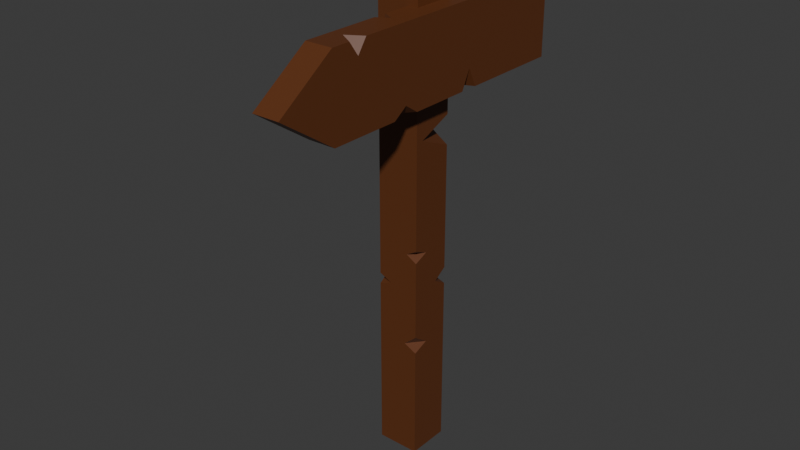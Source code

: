 # Source: Waysign.blend  (saved by Blender 4.5.90; exported with 4.5.12 LTS)
import bpy
from mathutils import Matrix  # noqa: F401  (used for matrix-valued properties, if any)

bpy.ops.wm.read_factory_settings(use_empty=True)
scene = bpy.context.scene
scene.name = 'Scene'

# ---- collections
col_collection = bpy.data.collections.new('Collection'); scene.collection.children.link(col_collection)

# ---- materials (node trees are filled in below, after node groups)
mat_wood = bpy.data.materials.new('Wood')

# ---- material node trees
mat_wood.use_nodes = True; mat_wood.node_tree.nodes.clear()
_N = mat_wood.node_tree.nodes; _L = mat_wood.node_tree.links
n0 = _N.new('ShaderNodeBsdfPrincipled'); n0.name = 'Principled BSDF'; n0.location = (-200, 100)
n0.inputs[0].default_value = (0.1203, 0.03518, 0.009292, 1.0)
n1 = _N.new('ShaderNodeOutputMaterial'); n1.name = 'Material Output'; n1.location = (200, 100)
_L.new(n0.outputs[0], n1.inputs[0])
n1.is_active_output = True

# ---- world
world_world = bpy.data.worlds.new('World'); scene.world = world_world
world_world.use_nodes = True; world_world.node_tree.nodes.clear()
_N = world_world.node_tree.nodes; _L = world_world.node_tree.links
n0 = _N.new('ShaderNodeOutputWorld'); n0.name = 'World Output'; n0.location = (200, 100)
n1 = _N.new('ShaderNodeBackground'); n1.name = 'Background'; n1.location = (-200, 100)
n1.inputs[0].default_value = (0.05088, 0.05088, 0.05088, 1.0)
_L.new(n1.outputs[0], n0.inputs[0])
n0.is_active_output = True
world_world.color = (0.05088, 0.05088, 0.05088)
world_world.sun_shadow_jitter_overblur = 0.0

# ---- meshes
me_cube_001 = bpy.data.meshes.new('Cube.001')
me_cube_001.from_pydata([(-1.0, -1.0, -1.0), (-1.0, -1.0, 1.0), (-1.0, 1.0, -1.0), (-1.0, 1.0, 1.0), (1.0, -1.0, -1.0), (1.0, -1.0, 1.0), (1.0, 1.0, -1.0), (1.0, 1.0, 1.0), (-1.0, -1.0, 0.3159), (-1.0, 1.0, 0.3159), (-1.0, 1.0, -0.2718), (1.0, -1.0, 0.3159), (1.0, -1.0, -0.2807), (-1.0, -1.0, -0.1285), (-1.0, -1.0, 0.09369), (-1.0, 1.0, -0.1285), (1.0, 1.0, 0.09369), (1.0, 1.0, -0.1285), (1.0, -1.0, 0.09369), (-1.0, 1.0, -0.5131), (-1.0, 1.0, -0.8377), (1.0, 1.0, -0.5131), (1.0, 1.0, -0.6754), (1.0, 1.0, -0.8377), (1.0, -1.0, -0.6754), (1.0, -1.0, -0.8377), (-1.0, -1.0, -0.8377), (-1.0, -1.0, -0.6754), (-1.0, -1.0, -0.5131), (-1.0, -1.0, 0.9009), (-1.0, 1.0, 0.9009), (1.0, 1.0, 0.9009), (1.0, -0.3088, 0.9009), (1.0, -1.0, 0.9375), (-0.229, -1.0, 0.9009), (1.0, -1.0, 0.8643), (1.0, 1.0, 0.3738), (1.0, -0.6423, 0.3159), (1.0, 1.0, 0.258), (-0.02755, 1.0, 0.3159), (1.0, -1.0, -0.1537), (1.0, -0.3044, -0.1285), (1.0, -1.0, -0.1034), (0.4857, -1.0, -0.1285), (0.3907, -1.0, -0.5131), (1.0, -1.0, -0.538), (1.0, -0.2483, -0.5131), (1.0, -1.0, -0.4684), (1.0, 1.0, -0.2374), (1.0, 0.3638, -0.2746), (1.0, 1.0, -0.3061), (-0.2019, 1.0, -0.2718), (0.4099, 1.0, 0.09369), (-1.0, 1.0, 0.04545), (-1.0, 0.06667, 0.09369), (-1.0, 1.0, 0.1419), (-1.0, -1.0, -0.294), (-0.3908, -1.0, -0.2745), (-1.0, -1.0, -0.2495), (-1.0, -0.6274, -0.2718), (0.2871, 1.0, -0.6754), (-1.0, 1.0, -0.7163), (-1.0, 0.2775, -0.6754), (-1.0, 1.0, -0.6344), (0.54, -6.643, 0.4744), (0.54, -6.643, 0.7897), (0.54, 6.643, 0.4744), (0.54, 6.643, 0.7897), (1.805, -6.643, 0.4744), (1.805, -6.643, 0.7897), (1.805, 6.643, 0.4744), (1.805, 6.643, 0.7897), (0.54, -9.329, 0.6292), (1.805, -9.329, 0.6292), (0.54, -3.992, 0.7897), (1.805, -3.992, 0.4744), (1.805, -3.992, 0.7897), (0.54, 1.325, 0.7897), (0.54, 1.325, 0.4744), (1.805, 1.325, 0.7897), (0.54, -0.00417, 0.4744), (0.54, -1.334, 0.4744), (0.54, -2.663, 0.4744), (1.805, -0.00417, 0.7897), (1.805, -1.334, 0.7897), (1.805, -2.663, 0.7897), (0.54, -1.334, 0.7897), (0.54, -0.004169, 0.7897), (1.805, -1.334, 0.4744), (1.805, -0.004169, 0.4744), (0.54, 2.655, 0.7897), (0.54, 3.984, 0.7897), (1.805, 2.655, 0.4744), (1.805, 3.984, 0.4744), (1.805, 5.313, 0.4744), (0.54, 5.313, 0.4744), (0.54, 2.655, 0.4744), (1.805, 5.313, 0.7897), (1.805, 2.655, 0.7897), (0.54, -5.317, 0.4744), (0.54, -5.317, 0.7897), (1.805, -5.317, 0.4744), (1.805, -5.317, 0.7366), (1.805, -4.876, 0.7897), (1.088, -5.317, 0.7897), (1.805, -5.759, 0.7897), (1.241, -2.663, 0.4744), (1.805, -1.999, 0.4744), (1.805, -2.663, 0.5121), (1.805, -3.327, 0.4744), (1.805, 4.215, 0.7897), (0.8622, 3.984, 0.7897), (1.805, 3.753, 0.7897), (1.805, 3.984, 0.7436), (1.087, -2.663, 0.7897), (0.54, -2.344, 0.7897), (0.54, -2.663, 0.7361), (0.54, -2.982, 0.7897), (0.54, 4.218, 0.4744), (1.166, 3.984, 0.4744), (0.54, 3.75, 0.4744), (0.54, 3.984, 0.574), (0.8398, 1.325, 0.4744), (1.805, 1.758, 0.4744), (1.805, 1.325, 0.5494), (1.805, 0.8921, 0.4744), (0.54, 5.313, 0.7387), (0.54, 4.92, 0.7897), (1.192, 5.313, 0.7897), (0.54, 5.707, 0.7897), (0.54, -3.748, 0.4744), (1.178, -3.992, 0.4744), (0.54, -4.236, 0.4744), (0.54, -3.992, 0.5402)], [], [(29, 1, 3, 30), (30, 3, 7, 31), (35, 32, 34), (2, 6, 4, 0), (7, 3, 1, 5), (18, 11, 8, 14), (36, 37, 39), (56, 57, 59), (48, 49, 51), (55, 52, 54), (40, 41, 43), (0, 26, 20, 2), (63, 60, 62), (2, 20, 23, 6), (6, 23, 25, 4), (23, 22, 24, 25), (4, 25, 26, 0), (25, 24, 27, 26), (47, 44, 46), (8, 29, 30, 9), (32, 33, 34), (34, 33, 5, 1, 29), (11, 35, 34, 29, 8), (31, 7, 5, 33, 32), (37, 38, 39), (37, 36, 31, 32, 35, 11), (16, 38, 37, 11, 18), (9, 30, 31, 36, 39), (41, 42, 43), (43, 42, 18, 14, 13), (17, 16, 18, 42, 41), (44, 45, 46), (24, 45, 44, 28, 27), (22, 21, 46, 45, 24), (49, 50, 51), (49, 48, 17, 41, 40, 12), (21, 50, 49, 12, 47, 46), (10, 15, 17, 48, 51), (19, 10, 51, 50, 21), (52, 53, 54), (52, 55, 9, 39, 38, 16), (13, 14, 54, 53, 15), (14, 8, 9, 55, 54), (15, 53, 52, 16, 17), (57, 58, 59), (44, 47, 12, 57, 56, 28), (12, 40, 43, 13, 58, 57), (28, 56, 59, 10, 19), (59, 58, 13, 15, 10), (60, 61, 62), (60, 63, 19, 21, 22), (26, 27, 62, 61, 20), (27, 28, 19, 63, 62), (20, 61, 60, 22, 23), (129, 126, 128), (66, 67, 71, 70), (65, 64, 72), (99, 101, 68, 64), (64, 68, 73, 72), (69, 65, 72, 73), (68, 69, 73), (117, 114, 116), (98, 90, 77, 79), (80, 87, 77, 78), (81, 86, 87, 80), (125, 122, 124), (89, 83, 84, 88), (80, 89, 88, 81), (79, 77, 87, 83), (83, 87, 86, 84), (110, 111, 113), (66, 70, 94, 95), (70, 71, 97, 94), (78, 77, 90, 96), (118, 119, 121), (64, 65, 100, 99), (105, 102, 104), (130, 131, 133), (102, 103, 104), (105, 104, 100, 65, 69), (75, 76, 103, 102, 101), (101, 102, 105, 69, 68), (76, 74, 100, 104, 103), (106, 107, 108), (109, 108, 85, 76, 75), (81, 88, 107, 106, 82), (88, 84, 85, 108, 107), (109, 106, 108), (111, 112, 113), (94, 97, 110, 113, 93), (93, 113, 112, 98, 92), (112, 111, 91, 90, 98), (114, 115, 116), (84, 86, 115, 114, 85), (85, 114, 117, 74, 76), (82, 116, 115, 86, 81), (119, 120, 121), (95, 94, 93, 119, 118), (96, 90, 91, 121, 120), (120, 119, 93, 92, 96), (122, 123, 124), (78, 122, 125, 89, 80), (125, 124, 79, 83, 89), (96, 92, 123, 122, 78), (92, 98, 79, 124, 123), (126, 127, 128), (71, 67, 129, 128, 97), (118, 121, 91, 127, 126, 95), (95, 126, 129, 67, 66), (97, 128, 127, 91, 111, 110), (131, 132, 133), (130, 133, 74, 117, 116, 82), (99, 100, 74, 133, 132), (82, 106, 109, 75, 131, 130), (132, 131, 75, 101, 99)])
_uv = me_cube_001.uv_layers.new(name='UVMap')
_uv.uv.foreach_set('vector', [0.6126, 0.0, 0.625, 0.0, 0.625, 0.25, 0.6126, 0.25, 0.6126, 0.25, 0.625, 0.25, 0.625, 0.5, 0.6126, 0.5, 0.608, 0.75, 0.6126, 0.6636, 0.6126, 0.9036, 0.125, 0.5, 0.375, 0.5, 0.375, 0.75, 0.125, 0.75, 0.625, 0.5, 0.875, 0.5, 0.875, 0.75, 0.625, 0.75, 0.5117, 0.75, 0.5395, 0.75, 0.5395, 1.0, 0.5117, 1.0, 0.5467, 0.5, 0.5395, 0.7053, 0.5395, 0.3716, 0.4633, 0.0, 0.4657, 0.9238, 0.466, 0.04657, 0.4703, 0.5, 0.4657, 0.5795, 0.466, 0.3498, 0.5177, 0.25, 0.5117, 0.4262, 0.5117, 0.1333, 0.4808, 0.75, 0.4839, 0.6631, 0.4839, 0.8143, 0.375, 0.0, 0.3953, 0.0, 0.3953, 0.25, 0.375, 0.25, 0.4207, 0.25, 0.4156, 0.4109, 0.4156, 0.1597, 0.375, 0.25, 0.3953, 0.25, 0.3953, 0.5, 0.375, 0.5, 0.375, 0.5, 0.3953, 0.5, 0.3953, 0.75, 0.375, 0.75, 0.3953, 0.5, 0.4156, 0.5, 0.4156, 0.75, 0.3953, 0.75, 0.375, 0.75, 0.3953, 0.75, 0.3953, 1.0, 0.375, 1.0, 0.3953, 0.75, 0.4156, 0.75, 0.4156, 1.0, 0.3953, 1.0, 0.4414, 0.75, 0.4359, 0.8262, 0.4359, 0.656, 0.5395, 0.0, 0.6126, 0.0, 0.6126, 0.25, 0.5395, 0.25, 0.6126, 0.6636, 0.6172, 0.75, 0.6126, 0.9036, 0.6126, 0.9036, 0.6172, 0.75, 0.625, 0.75, 0.625, 1.0, 0.6126, 1.0, 0.5395, 0.75, 0.608, 0.75, 0.6126, 0.9036, 0.6126, 1.0, 0.5395, 1.0, 0.6126, 0.5, 0.625, 0.5, 0.625, 0.75, 0.6172, 0.75, 0.6126, 0.6636, 0.5395, 0.7053, 0.5323, 0.5, 0.5395, 0.3716, 0.5395, 0.7053, 0.5467, 0.5, 0.6126, 0.5, 0.6126, 0.6636, 0.608, 0.75, 0.5395, 0.75, 0.5117, 0.5, 0.5323, 0.5, 0.5395, 0.7053, 0.5395, 0.75, 0.5117, 0.75, 0.5395, 0.25, 0.6126, 0.25, 0.6126, 0.5, 0.5467, 0.5, 0.5395, 0.3716, 0.4839, 0.6631, 0.4871, 0.75, 0.4839, 0.8143, 0.4839, 0.8143, 0.4871, 0.75, 0.5117, 0.75, 0.5117, 1.0, 0.4839, 1.0, 0.4839, 0.5, 0.5117, 0.5, 0.5117, 0.75, 0.4871, 0.75, 0.4839, 0.6631, 0.4359, 0.8262, 0.4327, 0.75, 0.4359, 0.656, 0.4156, 0.75, 0.4327, 0.75, 0.4359, 0.8262, 0.4359, 1.0, 0.4156, 1.0, 0.4156, 0.5, 0.4359, 0.5, 0.4359, 0.656, 0.4327, 0.75, 0.4156, 0.75, 0.4657, 0.5795, 0.4617, 0.5, 0.466, 0.3498, 0.4657, 0.5795, 0.4703, 0.5, 0.4839, 0.5, 0.4839, 0.6631, 0.4808, 0.75, 0.4649, 0.75, 0.4359, 0.5, 0.4617, 0.5, 0.4657, 0.5795, 0.4649, 0.75, 0.4414, 0.75, 0.4359, 0.656, 0.466, 0.25, 0.4839, 0.25, 0.4839, 0.5, 0.4703, 0.5, 0.466, 0.3498, 0.4359, 0.25, 0.466, 0.25, 0.466, 0.3498, 0.4617, 0.5, 0.4359, 0.5, 0.5117, 0.4262, 0.5057, 0.25, 0.5117, 0.1333, 0.5117, 0.4262, 0.5177, 0.25, 0.5395, 0.25, 0.5395, 0.3716, 0.5323, 0.5, 0.5117, 0.5, 0.4839, 0.0, 0.5117, 0.0, 0.5117, 0.1333, 0.5057, 0.25, 0.4839, 0.25, 0.5117, 0.0, 0.5395, 0.0, 0.5395, 0.25, 0.5177, 0.25, 0.5117, 0.1333, 0.4839, 0.25, 0.5057, 0.25, 0.5117, 0.4262, 0.5117, 0.5, 0.4839, 0.5, 0.4657, 0.9238, 0.4688, 0.002435, 0.466, 0.04657, 0.4359, 0.8262, 0.4414, 0.75, 0.4649, 0.75, 0.4657, 0.9238, 0.4633, 1.0, 0.4359, 1.0, 0.4649, 0.75, 0.4808, 0.75, 0.4839, 0.8143, 0.4839, 1.0, 0.4688, 1.0, 0.4657, 0.9238, 0.4359, 0.0, 0.4633, 0.0, 0.466, 0.04657, 0.466, 0.25, 0.4359, 0.25, 0.466, 0.04657, 0.4688, 0.002435, 0.4839, 0.0, 0.4839, 0.25, 0.466, 0.25, 0.4156, 0.4109, 0.4105, 0.25, 0.4156, 0.1597, 0.4156, 0.4109, 0.4207, 0.25, 0.4359, 0.25, 0.4359, 0.5, 0.4156, 0.5, 0.3953, 0.0, 0.4156, 0.0, 0.4156, 0.1597, 0.4105, 0.25, 0.3953, 0.25, 0.4156, 0.0, 0.4359, 0.0, 0.4359, 0.25, 0.4207, 0.25, 0.4156, 0.1597, 0.3953, 0.25, 0.4105, 0.25, 0.4156, 0.4109, 0.4156, 0.5, 0.3953, 0.5, 0.6281, 0.2359, 0.5846, 0.225, 0.7462, 0.525, 0.375, 0.25, 0.625, 0.25, 0.625, 0.5, 0.375, 0.5, 0.625, 0.0, 0.375, 0.0, 0.625, 0.0, 0.125, 0.7251, 0.375, 0.7251, 0.375, 0.75, 0.125, 0.75, 0.125, 0.75, 0.375, 0.75, 0.375, 0.75, 0.125, 0.75, 0.625, 0.75, 0.875, 0.75, 0.875, 0.75, 0.625, 0.75, 0.375, 0.75, 0.625, 0.75, 0.375, 0.75, 0.873, 0.6761, 0.767, 0.6751, 0.5825, 0.07489, 0.625, 0.575, 0.875, 0.575, 0.875, 0.6001, 0.625, 0.6001, 0.375, 0.1249, 0.625, 0.1249, 0.625, 0.1499, 0.375, 0.1499, 0.375, 0.09991, 0.625, 0.09991, 0.625, 0.1249, 0.375, 0.1249, 0.375, 0.6082, 0.1842, 0.6001, 0.4344, 0.6001, 0.375, 0.6251, 0.625, 0.6251, 0.625, 0.6501, 0.375, 0.6501, 0.125, 0.6251, 0.375, 0.6251, 0.375, 0.6501, 0.125, 0.6501, 0.625, 0.6001, 0.875, 0.6001, 0.875, 0.6251, 0.625, 0.6251, 0.625, 0.6251, 0.875, 0.6251, 0.875, 0.6501, 0.625, 0.6501, 0.625, 0.5457, 0.8113, 0.55, 0.5884, 0.55, 0.125, 0.5, 0.375, 0.5, 0.375, 0.525, 0.125, 0.525, 0.375, 0.5, 0.625, 0.5, 0.625, 0.525, 0.375, 0.525, 0.375, 0.1499, 0.625, 0.1499, 0.625, 0.175, 0.375, 0.175, 0.375, 0.2044, 0.2486, 0.55, 0.454, 0.2, 0.375, 0.0, 0.625, 0.0, 0.625, 0.02494, 0.375, 0.02494, 0.625, 0.7334, 0.5828, 0.7251, 0.7667, 0.7251, 0.375, 0.05447, 0.251, 0.7001, 0.4271, 0.04987, 0.5828, 0.7251, 0.625, 0.7167, 0.7667, 0.7251, 0.625, 0.7334, 0.7667, 0.7251, 0.875, 0.7251, 0.875, 0.75, 0.625, 0.75, 0.375, 0.7001, 0.625, 0.7001, 0.625, 0.7167, 0.5828, 0.7251, 0.375, 0.7251, 0.375, 0.7251, 0.5828, 0.7251, 0.625, 0.7334, 0.625, 0.75, 0.375, 0.75, 0.625, 0.7001, 0.875, 0.7001, 0.875, 0.7251, 0.7667, 0.7251, 0.625, 0.7167, 0.2635, 0.6751, 0.375, 0.6626, 0.4049, 0.6751, 0.375, 0.6876, 0.4049, 0.6751, 0.625, 0.6751, 0.625, 0.7001, 0.375, 0.7001, 0.125, 0.6501, 0.375, 0.6501, 0.375, 0.6626, 0.2635, 0.6751, 0.125, 0.6751, 0.375, 0.6501, 0.625, 0.6501, 0.625, 0.6751, 0.4049, 0.6751, 0.375, 0.6626, 0.375, 0.6876, 0.2635, 0.6751, 0.4049, 0.6751, 0.8113, 0.55, 0.625, 0.5544, 0.5884, 0.55, 0.375, 0.525, 0.625, 0.525, 0.625, 0.5457, 0.5884, 0.55, 0.375, 0.55, 0.375, 0.55, 0.5884, 0.55, 0.625, 0.5544, 0.625, 0.575, 0.375, 0.575, 0.625, 0.5544, 0.8113, 0.55, 0.875, 0.55, 0.875, 0.575, 0.625, 0.575, 0.767, 0.6751, 0.875, 0.6691, 0.5825, 0.07489, 0.625, 0.6501, 0.875, 0.6501, 0.875, 0.6691, 0.767, 0.6751, 0.625, 0.6751, 0.625, 0.6751, 0.767, 0.6751, 0.873, 0.6761, 0.875, 0.7001, 0.625, 0.7001, 0.375, 0.07489, 0.5825, 0.07489, 0.625, 0.0809, 0.625, 0.09991, 0.375, 0.09991, 0.2486, 0.55, 0.3739, 0.1971, 0.454, 0.2, 0.125, 0.525, 0.375, 0.525, 0.375, 0.55, 0.2486, 0.55, 0.125, 0.5456, 0.375, 0.175, 0.625, 0.175, 0.625, 0.2, 0.454, 0.2, 0.3739, 0.1971, 0.125, 0.5544, 0.2486, 0.55, 0.375, 0.55, 0.375, 0.575, 0.125, 0.575, 0.1842, 0.6001, 0.375, 0.5919, 0.4344, 0.6001, 0.125, 0.6001, 0.1842, 0.6001, 0.375, 0.6082, 0.375, 0.6251, 0.125, 0.6251, 0.375, 0.6082, 0.4344, 0.6001, 0.625, 0.6001, 0.625, 0.6251, 0.375, 0.6251, 0.125, 0.575, 0.375, 0.575, 0.375, 0.5919, 0.1842, 0.6001, 0.125, 0.6001, 0.375, 0.575, 0.625, 0.575, 0.625, 0.6001, 0.4344, 0.6001, 0.375, 0.5919, 0.5846, 0.225, 0.625, 0.2176, 0.7462, 0.525, 0.625, 0.5, 0.875, 0.5, 0.875, 0.5176, 0.7462, 0.525, 0.625, 0.525, 0.375, 0.2044, 0.454, 0.2, 0.625, 0.2, 0.625, 0.2176, 0.5846, 0.225, 0.375, 0.225, 0.375, 0.225, 0.5846, 0.225, 0.6281, 0.2359, 0.625, 0.25, 0.375, 0.25, 0.625, 0.525, 0.7462, 0.525, 0.875, 0.5324, 0.875, 0.55, 0.8113, 0.55, 0.625, 0.5457, 0.251, 0.7001, 0.3738, 0.04843, 0.4271, 0.04987, 0.375, 0.05447, 0.4271, 0.04987, 0.625, 0.04987, 0.625, 0.06888, 0.5825, 0.07489, 0.375, 0.07489, 0.375, 0.02494, 0.625, 0.02494, 0.625, 0.04987, 0.4271, 0.04987, 0.3738, 0.04843, 0.125, 0.6751, 0.2635, 0.6751, 0.375, 0.6876, 0.375, 0.7001, 0.251, 0.7001, 0.125, 0.6955, 0.125, 0.7047, 0.251, 0.7001, 0.375, 0.7001, 0.375, 0.7251, 0.125, 0.7251])
me_cube_001.materials.append(mat_wood)
me_cube_001.update()

# ---- objects
ob_waysign = bpy.data.objects.new('Waysign', me_cube_001)

# ---- transforms, parenting, visibility, modifiers, constraints
ob_waysign.location = (0.0, 0.0, 1.802)
ob_waysign.scale = (0.1505, 0.1505, 1.777)

# ---- collection membership
col_collection.objects.link(ob_waysign)

# ---- scene / render settings (as saved in the file)
scene.frame_start = 1; scene.frame_end = 250; scene.frame_set(24)
scene.render.engine = 'BLENDER_EEVEE_NEXT'
bpy.context.view_layer.update()

# ---- added for rendering (the .blend has no active camera and no usable light): camera, sun
cam_auto = bpy.data.cameras.new('AutoCamera')
cam_auto.lens = 50.0
cam_auto.sensor_width = 36.0
cam_auto.clip_end = 1000.0
ob_auto_camera = bpy.data.objects.new('AutoCamera', cam_auto)
scene.collection.objects.link(ob_auto_camera)
ob_auto_camera.location = (4.04979, -4.98918, 4.99344)
ob_auto_camera.rotation_euler = (1.09748, -7.21219e-08, 0.694738)
scene.camera = ob_auto_camera
light_auto_sun = bpy.data.lights.new('AutoSun', 'SUN')
light_auto_sun.energy = 3.0
light_auto_sun.angle = 0.0523599
ob_auto_sun = bpy.data.objects.new('AutoSun', light_auto_sun)
scene.collection.objects.link(ob_auto_sun)
ob_auto_sun.rotation_euler = (0.872665, 0.174533, 0.523599)
bpy.context.view_layer.update()
